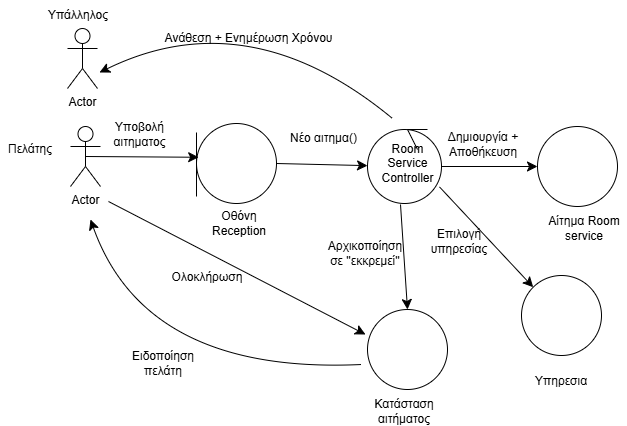

The diagram above was exported from draw.io. Its source (the exported page's mxGraphModel, read from the mxfile embedded in the PNG):
<mxGraphModel dx="891" dy="986" grid="0" gridSize="10" guides="1" tooltips="1" connect="1" arrows="1" fold="1" page="0" pageScale="1" pageWidth="827" pageHeight="1169" math="0" shadow="0">
  <root>
    <mxCell id="0" />
    <mxCell id="1" parent="0" />
    <mxCell id="GQwG_lmbAia-az9_DQpz-6" value="Actor" style="shape=umlActor;verticalLabelPosition=bottom;verticalAlign=top;html=1;outlineConnect=0;" vertex="1" parent="1">
      <mxGeometry x="-6" y="-45" width="30" height="60" as="geometry" />
    </mxCell>
    <mxCell id="GQwG_lmbAia-az9_DQpz-7" value="Πελάτης" style="text;html=1;align=center;verticalAlign=middle;whiteSpace=wrap;rounded=0;" vertex="1" parent="1">
      <mxGeometry x="-76" y="-37" width="60" height="30" as="geometry" />
    </mxCell>
    <mxCell id="GQwG_lmbAia-az9_DQpz-10" value="" style="ellipse;whiteSpace=wrap;html=1;aspect=fixed;" vertex="1" parent="1">
      <mxGeometry x="445" y="104" width="80" height="80" as="geometry" />
    </mxCell>
    <mxCell id="GQwG_lmbAia-az9_DQpz-11" value="" style="ellipse;whiteSpace=wrap;html=1;aspect=fixed;" vertex="1" parent="1">
      <mxGeometry x="461" y="-45" width="80" height="80" as="geometry" />
    </mxCell>
    <mxCell id="GQwG_lmbAia-az9_DQpz-13" value="" style="ellipse;whiteSpace=wrap;html=1;aspect=fixed;" vertex="1" parent="1">
      <mxGeometry x="120" y="-48" width="80" height="80" as="geometry" />
    </mxCell>
    <mxCell id="GQwG_lmbAia-az9_DQpz-14" value="" style="endArrow=none;html=1;rounded=0;fontSize=12;startSize=8;endSize=8;curved=1;" edge="1" parent="1">
      <mxGeometry width="50" height="50" relative="1" as="geometry">
        <mxPoint x="120" y="25" as="sourcePoint" />
        <mxPoint x="120" y="-39" as="targetPoint" />
      </mxGeometry>
    </mxCell>
    <mxCell id="GQwG_lmbAia-az9_DQpz-15" value="" style="endArrow=classic;html=1;rounded=0;fontSize=12;startSize=8;endSize=8;curved=1;entryX=0.027;entryY=0.422;entryDx=0;entryDy=0;entryPerimeter=0;exitX=0.5;exitY=0.5;exitDx=0;exitDy=0;exitPerimeter=0;" edge="1" parent="1" source="GQwG_lmbAia-az9_DQpz-6" target="GQwG_lmbAia-az9_DQpz-13">
      <mxGeometry width="50" height="50" relative="1" as="geometry">
        <mxPoint x="187" y="214" as="sourcePoint" />
        <mxPoint x="237" y="164" as="targetPoint" />
      </mxGeometry>
    </mxCell>
    <mxCell id="GQwG_lmbAia-az9_DQpz-16" value="Οθόνη Reception" style="text;html=1;align=center;verticalAlign=middle;whiteSpace=wrap;rounded=0;" vertex="1" parent="1">
      <mxGeometry x="133" y="37" width="60" height="30" as="geometry" />
    </mxCell>
    <mxCell id="GQwG_lmbAia-az9_DQpz-18" value="Υποβολή αιτηματος" style="text;html=1;align=center;verticalAlign=middle;whiteSpace=wrap;rounded=0;" vertex="1" parent="1">
      <mxGeometry x="16" y="-52" width="95" height="30" as="geometry" />
    </mxCell>
    <mxCell id="GQwG_lmbAia-az9_DQpz-19" value="" style="ellipse;whiteSpace=wrap;html=1;aspect=fixed;" vertex="1" parent="1">
      <mxGeometry x="291" y="-42" width="74" height="74" as="geometry" />
    </mxCell>
    <mxCell id="GQwG_lmbAia-az9_DQpz-20" value="" style="endArrow=none;html=1;rounded=0;" edge="1" parent="1">
      <mxGeometry width="50" height="50" relative="1" as="geometry">
        <mxPoint x="351" y="-42" as="sourcePoint" />
        <mxPoint x="341" y="-22" as="targetPoint" />
        <Array as="points">
          <mxPoint x="331" y="-42" />
        </Array>
      </mxGeometry>
    </mxCell>
    <mxCell id="GQwG_lmbAia-az9_DQpz-21" value="" style="endArrow=classic;html=1;rounded=0;fontSize=12;startSize=8;endSize=8;curved=1;exitX=1;exitY=0.5;exitDx=0;exitDy=0;" edge="1" parent="1" source="GQwG_lmbAia-az9_DQpz-13" target="GQwG_lmbAia-az9_DQpz-19">
      <mxGeometry width="50" height="50" relative="1" as="geometry">
        <mxPoint x="187" y="214" as="sourcePoint" />
        <mxPoint x="237" y="164" as="targetPoint" />
      </mxGeometry>
    </mxCell>
    <mxCell id="GQwG_lmbAia-az9_DQpz-22" value="Room Service Controller" style="text;html=1;align=center;verticalAlign=middle;whiteSpace=wrap;rounded=0;" vertex="1" parent="1">
      <mxGeometry x="306" y="-27" width="51" height="38" as="geometry" />
    </mxCell>
    <mxCell id="GQwG_lmbAia-az9_DQpz-23" value="Νέο αιτημα()" style="text;html=1;align=center;verticalAlign=middle;whiteSpace=wrap;rounded=0;" vertex="1" parent="1">
      <mxGeometry x="200" y="-48" width="95" height="30" as="geometry" />
    </mxCell>
    <mxCell id="GQwG_lmbAia-az9_DQpz-24" value="Aίτημα Room service" style="text;html=1;align=center;verticalAlign=middle;whiteSpace=wrap;rounded=0;" vertex="1" parent="1">
      <mxGeometry x="465" y="42" width="86" height="30" as="geometry" />
    </mxCell>
    <mxCell id="GQwG_lmbAia-az9_DQpz-25" value="" style="endArrow=classic;html=1;rounded=0;fontSize=12;startSize=8;endSize=8;curved=1;exitX=1;exitY=0.5;exitDx=0;exitDy=0;entryX=0;entryY=0.5;entryDx=0;entryDy=0;" edge="1" parent="1" source="GQwG_lmbAia-az9_DQpz-19" target="GQwG_lmbAia-az9_DQpz-11">
      <mxGeometry width="50" height="50" relative="1" as="geometry">
        <mxPoint x="293" y="214" as="sourcePoint" />
        <mxPoint x="343" y="164" as="targetPoint" />
      </mxGeometry>
    </mxCell>
    <mxCell id="GQwG_lmbAia-az9_DQpz-28" value="Υπηρεσια" style="text;html=1;align=center;verticalAlign=middle;whiteSpace=wrap;rounded=0;" vertex="1" parent="1">
      <mxGeometry x="455" y="195" width="60" height="30" as="geometry" />
    </mxCell>
    <mxCell id="GQwG_lmbAia-az9_DQpz-33" value="" style="endArrow=classic;html=1;rounded=0;fontSize=12;startSize=8;endSize=8;curved=1;exitX=0.973;exitY=0.776;exitDx=0;exitDy=0;exitPerimeter=0;entryX=0;entryY=0;entryDx=0;entryDy=0;" edge="1" parent="1" source="GQwG_lmbAia-az9_DQpz-19" target="GQwG_lmbAia-az9_DQpz-10">
      <mxGeometry width="50" height="50" relative="1" as="geometry">
        <mxPoint x="426" y="214" as="sourcePoint" />
        <mxPoint x="476" y="164" as="targetPoint" />
      </mxGeometry>
    </mxCell>
    <mxCell id="GQwG_lmbAia-az9_DQpz-48" value="Δημιουργία + Αποθήκευση" style="text;html=1;align=center;verticalAlign=middle;whiteSpace=wrap;rounded=0;" vertex="1" parent="1">
      <mxGeometry x="357" y="-42" width="100" height="30" as="geometry" />
    </mxCell>
    <mxCell id="GQwG_lmbAia-az9_DQpz-51" value="Επιλογή υπηρεσίας" style="text;html=1;align=center;verticalAlign=middle;whiteSpace=wrap;rounded=0;" vertex="1" parent="1">
      <mxGeometry x="353" y="55" width="60" height="30" as="geometry" />
    </mxCell>
    <mxCell id="GQwG_lmbAia-az9_DQpz-52" value="" style="ellipse;whiteSpace=wrap;html=1;aspect=fixed;" vertex="1" parent="1">
      <mxGeometry x="291" y="138" width="80" height="80" as="geometry" />
    </mxCell>
    <mxCell id="GQwG_lmbAia-az9_DQpz-53" value="" style="endArrow=classic;html=1;rounded=0;fontSize=12;startSize=8;endSize=8;curved=1;entryX=0.5;entryY=0;entryDx=0;entryDy=0;" edge="1" parent="1" target="GQwG_lmbAia-az9_DQpz-52">
      <mxGeometry width="50" height="50" relative="1" as="geometry">
        <mxPoint x="324" y="33" as="sourcePoint" />
        <mxPoint x="303" y="81" as="targetPoint" />
      </mxGeometry>
    </mxCell>
    <mxCell id="GQwG_lmbAia-az9_DQpz-54" value="Αρχικοποίηση σε ''εκκρεμεί''" style="text;html=1;align=center;verticalAlign=middle;whiteSpace=wrap;rounded=0;" vertex="1" parent="1">
      <mxGeometry x="259" y="67" width="60" height="30" as="geometry" />
    </mxCell>
    <mxCell id="GQwG_lmbAia-az9_DQpz-55" value="Κατάσταση αιτήματος" style="text;html=1;align=center;verticalAlign=middle;whiteSpace=wrap;rounded=0;" vertex="1" parent="1">
      <mxGeometry x="298" y="225" width="60" height="30" as="geometry" />
    </mxCell>
    <mxCell id="GQwG_lmbAia-az9_DQpz-57" value="" style="endArrow=classic;html=1;rounded=0;fontSize=12;startSize=8;endSize=8;curved=1;" edge="1" parent="1">
      <mxGeometry width="50" height="50" relative="1" as="geometry">
        <mxPoint x="316" y="-53" as="sourcePoint" />
        <mxPoint x="23" y="-99" as="targetPoint" />
        <Array as="points">
          <mxPoint x="172" y="-172" />
        </Array>
      </mxGeometry>
    </mxCell>
    <mxCell id="GQwG_lmbAia-az9_DQpz-58" value="Ανάθεση + Ενημέρωση Χρόνου" style="text;html=1;align=center;verticalAlign=middle;whiteSpace=wrap;rounded=0;" vertex="1" parent="1">
      <mxGeometry x="86" y="-148" width="173" height="30" as="geometry" />
    </mxCell>
    <mxCell id="GQwG_lmbAia-az9_DQpz-60" value="" style="endArrow=classic;html=1;rounded=0;fontSize=12;startSize=8;endSize=8;curved=1;" edge="1" parent="1">
      <mxGeometry width="50" height="50" relative="1" as="geometry">
        <mxPoint x="32" y="30" as="sourcePoint" />
        <mxPoint x="289" y="163" as="targetPoint" />
      </mxGeometry>
    </mxCell>
    <mxCell id="GQwG_lmbAia-az9_DQpz-61" value="Ολοκλήρωση" style="text;html=1;align=center;verticalAlign=middle;whiteSpace=wrap;rounded=0;" vertex="1" parent="1">
      <mxGeometry x="101" y="91" width="60" height="30" as="geometry" />
    </mxCell>
    <mxCell id="GQwG_lmbAia-az9_DQpz-62" value="Actor" style="shape=umlActor;verticalLabelPosition=bottom;verticalAlign=top;html=1;outlineConnect=0;" vertex="1" parent="1">
      <mxGeometry x="-9" y="-143" width="30" height="60" as="geometry" />
    </mxCell>
    <mxCell id="GQwG_lmbAia-az9_DQpz-63" value="Υπάλληλος" style="text;html=1;align=center;verticalAlign=middle;whiteSpace=wrap;rounded=0;" vertex="1" parent="1">
      <mxGeometry x="-28" y="-171" width="60" height="30" as="geometry" />
    </mxCell>
    <mxCell id="GQwG_lmbAia-az9_DQpz-65" value="" style="endArrow=classic;html=1;rounded=0;fontSize=12;startSize=8;endSize=8;curved=1;" edge="1" parent="1">
      <mxGeometry width="50" height="50" relative="1" as="geometry">
        <mxPoint x="285" y="193" as="sourcePoint" />
        <mxPoint x="14" y="48" as="targetPoint" />
        <Array as="points">
          <mxPoint x="69" y="203" />
        </Array>
      </mxGeometry>
    </mxCell>
    <mxCell id="GQwG_lmbAia-az9_DQpz-66" value="Ειδοποίηση πελάτη" style="text;html=1;align=center;verticalAlign=middle;whiteSpace=wrap;rounded=0;" vertex="1" parent="1">
      <mxGeometry x="57" y="177" width="60" height="30" as="geometry" />
    </mxCell>
  </root>
</mxGraphModel>